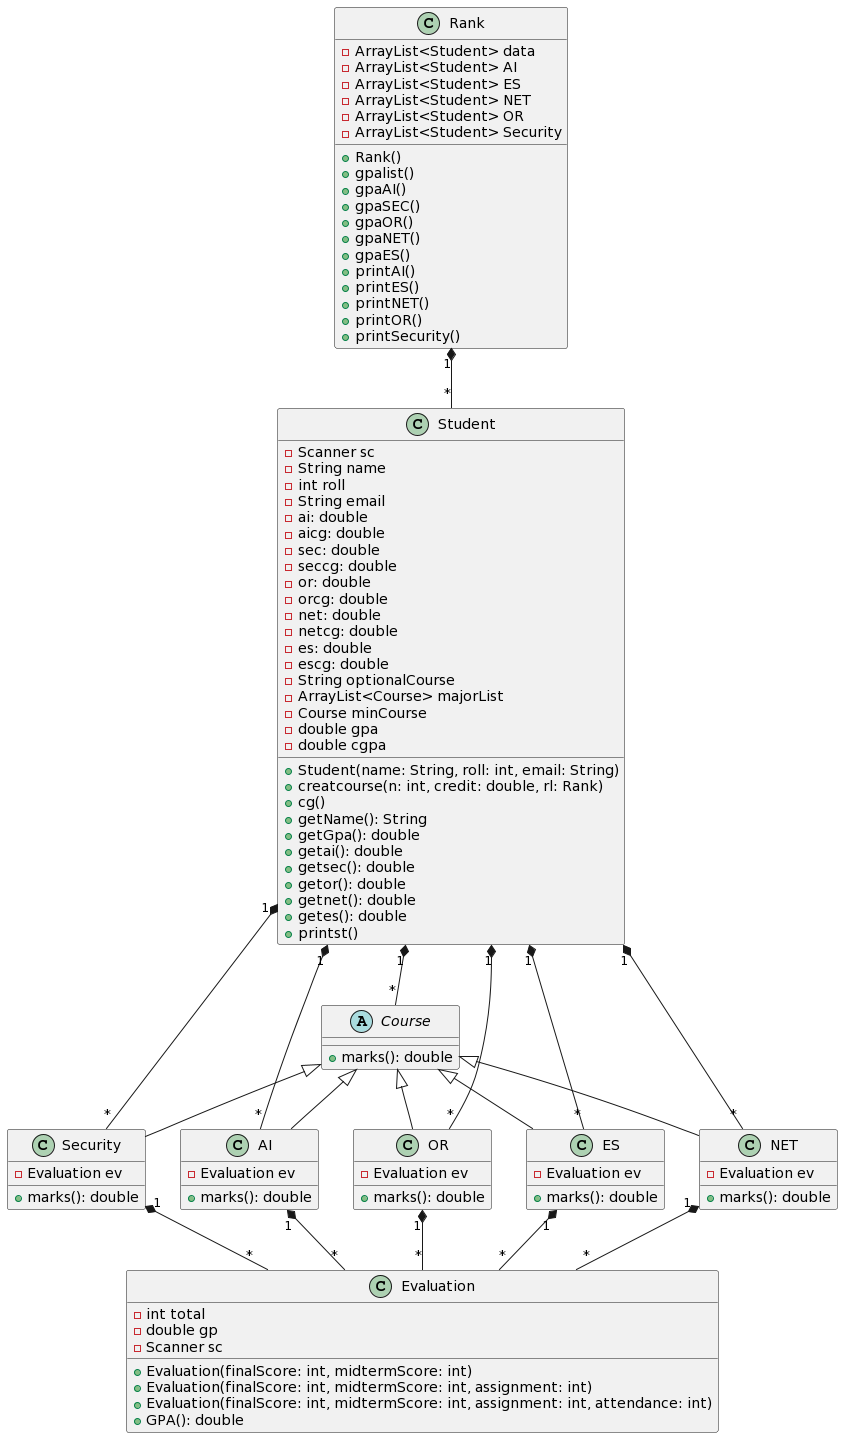

The diagram above was rendered by PlantUML. Its source (embedded in the PNG):
@startuml
class Student {
    - Scanner sc
    - String name
    - int roll
    - String email
    - ai: double
    - aicg: double
    - sec: double
    - seccg: double
    - or: double
    - orcg: double
    - net: double
    - netcg: double
    - es: double
    - escg: double
    - String optionalCourse
    - ArrayList<Course> majorList
    - Course minCourse
    - double gpa
    - double cgpa
    + Student(name: String, roll: int, email: String)
    + creatcourse(n: int, credit: double, rl: Rank)
    + cg()
    + getName(): String
    + getGpa(): double
    + getai(): double
    + getsec(): double
    + getor(): double
    + getnet(): double
    + getes(): double
    + printst()
}

class Evaluation {
    - int total
    - double gp
    - Scanner sc
    + Evaluation(finalScore: int, midtermScore: int)
    + Evaluation(finalScore: int, midtermScore: int, assignment: int)
    + Evaluation(finalScore: int, midtermScore: int, assignment: int, attendance: int)
    + GPA(): double
}

abstract class Course {
    
    + marks(): double
}

class Security {
    - Evaluation ev
    + marks(): double
}

class AI {
    - Evaluation ev
    + marks(): double
}

class OR {
    - Evaluation ev
    + marks(): double
}

class ES {
    - Evaluation ev
    + marks(): double
}

class NET {
    - Evaluation ev
    + marks(): double
}

class Rank {
    - ArrayList<Student> data
    - ArrayList<Student> AI
    - ArrayList<Student> ES
    - ArrayList<Student> NET
    - ArrayList<Student> OR
    - ArrayList<Student> Security
    + Rank()
    + gpalist()
    + gpaAI()
    + gpaSEC()
    + gpaOR()
    + gpaNET()
    + gpaES()
    + printAI()
    + printES()
    + printNET()
    + printOR()
    + printSecurity()
}


Student "1" *-- "*" Course
Student "1" *-- "*" AI
Student "1" *-- "*" Security
Student "1" *-- "*" OR
Student "1" *-- "*" ES
Student "1" *-- "*" NET
AI "1" *-- "*" Evaluation
Security "1" *-- "*" Evaluation
OR "1" *-- "*" Evaluation
ES "1" *-- "*" Evaluation
NET "1" *-- "*" Evaluation

Rank "1" *-- "*" Student

Course <|-- AI
Course <|-- Security
Course <|-- OR
Course <|-- ES
Course <|-- NET
@enduml